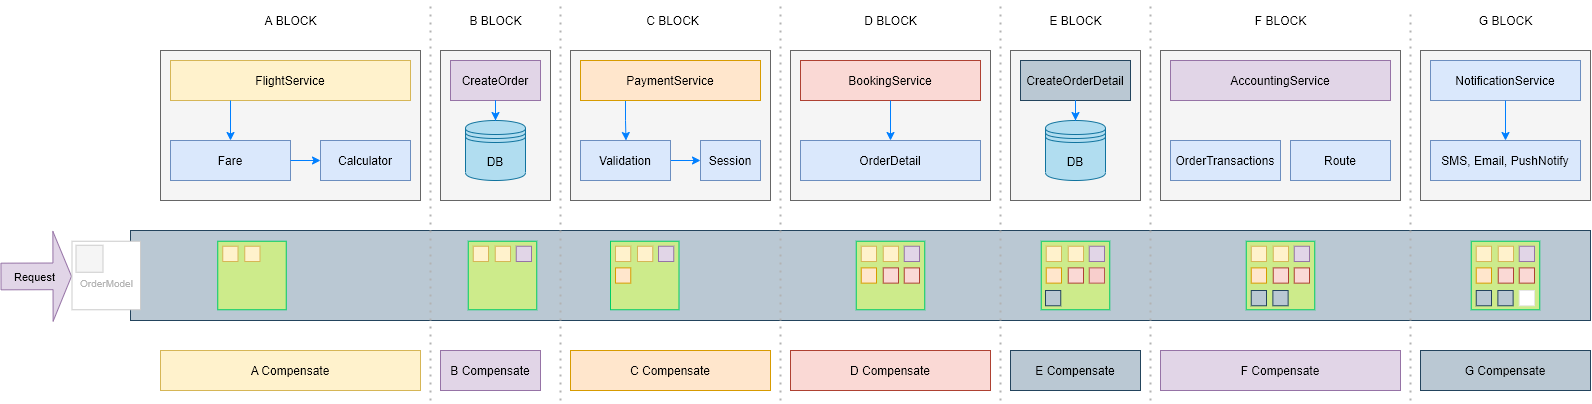

The diagram above was exported from draw.io. Its source (the exported page's mxGraphModel, read from the mxfile embedded in the PNG):
<mxGraphModel dx="2370" dy="1410" grid="1" gridSize="10" guides="1" tooltips="1" connect="1" arrows="1" fold="1" page="1" pageScale="1" pageWidth="1654" pageHeight="1169" math="0" shadow="0">
  <root>
    <mxCell id="0" />
    <mxCell id="1" parent="0" />
    <mxCell id="2" value="" style="group" vertex="1" connectable="0" parent="1">
      <mxGeometry x="80" y="440" width="1590" height="400" as="geometry" />
    </mxCell>
    <mxCell id="3" value="" style="rounded=0;whiteSpace=wrap;html=1;fillColor=#bac8d3;strokeColor=#23445d;" vertex="1" parent="2">
      <mxGeometry x="130" y="230" width="1460" height="90" as="geometry" />
    </mxCell>
    <mxCell id="4" value="" style="rounded=0;whiteSpace=wrap;html=1;fillColor=#f5f5f5;strokeColor=#666666;fontColor=#333333;" vertex="1" parent="2">
      <mxGeometry x="160" y="50" width="260" height="150" as="geometry" />
    </mxCell>
    <mxCell id="5" value="FlightService" style="rounded=0;whiteSpace=wrap;html=1;fillColor=#fff2cc;strokeColor=#d6b656;" vertex="1" parent="2">
      <mxGeometry x="170" y="60" width="240" height="40" as="geometry" />
    </mxCell>
    <mxCell id="6" value="Fare" style="rounded=0;whiteSpace=wrap;html=1;strokeColor=#6c8ebf;fillColor=#dae8fc;" vertex="1" parent="2">
      <mxGeometry x="170" y="140" width="120" height="40" as="geometry" />
    </mxCell>
    <mxCell id="7" style="edgeStyle=orthogonalEdgeStyle;rounded=0;orthogonalLoop=1;jettySize=auto;html=1;entryX=0.5;entryY=0;entryDx=0;entryDy=0;exitX=0.25;exitY=1;exitDx=0;exitDy=0;strokeColor=#007FFF;" edge="1" parent="2" source="5" target="6">
      <mxGeometry as="geometry" />
    </mxCell>
    <mxCell id="8" value="Calculator" style="rounded=0;whiteSpace=wrap;html=1;strokeColor=#6c8ebf;fillColor=#dae8fc;" vertex="1" parent="2">
      <mxGeometry x="320" y="140" width="90" height="40" as="geometry" />
    </mxCell>
    <mxCell id="9" value="" style="edgeStyle=orthogonalEdgeStyle;rounded=0;orthogonalLoop=1;jettySize=auto;html=1;strokeColor=#007FFF;" edge="1" parent="2" source="6" target="8">
      <mxGeometry as="geometry" />
    </mxCell>
    <mxCell id="10" value="" style="shape=flexArrow;endArrow=classic;html=1;endWidth=62.13333333333334;endSize=5.836;width=26.666666666666664;fillColor=#e1d5e7;strokeColor=#9673a6;" edge="1" parent="2">
      <mxGeometry x="41.5" y="113.25" width="50" height="50" as="geometry">
        <mxPoint y="276" as="sourcePoint" />
        <mxPoint x="71.5" y="275.79999999999995" as="targetPoint" />
      </mxGeometry>
    </mxCell>
    <mxCell id="11" value="Request" style="edgeLabel;html=1;align=center;verticalAlign=middle;resizable=0;points=[];labelBackgroundColor=none;" vertex="1" connectable="0" parent="10">
      <mxGeometry relative="1" as="geometry">
        <mxPoint x="-2" as="offset" />
      </mxGeometry>
    </mxCell>
    <mxCell id="12" value="&lt;font style=&quot;font-size: 10px&quot; color=&quot;#b3b3b3&quot;&gt;&lt;br&gt;OrderModel&lt;/font&gt;" style="whiteSpace=wrap;html=1;aspect=fixed;strokeColor=#CCCCCC;" vertex="1" parent="2">
      <mxGeometry x="71.5" y="240.75" width="68.5" height="68.5" as="geometry" />
    </mxCell>
    <mxCell id="13" value="" style="whiteSpace=wrap;html=1;aspect=fixed;fillColor=#f5f5f5;fontColor=#333333;strokeColor=#CCCCCC;" vertex="1" parent="2">
      <mxGeometry x="75.5" y="244.75" width="27" height="27" as="geometry" />
    </mxCell>
    <mxCell id="14" value="" style="rounded=0;whiteSpace=wrap;html=1;fillColor=#f5f5f5;strokeColor=#666666;fontColor=#333333;" vertex="1" parent="2">
      <mxGeometry x="440" y="50" width="110" height="150" as="geometry" />
    </mxCell>
    <mxCell id="15" value="CreateOrder" style="rounded=0;whiteSpace=wrap;html=1;fillColor=#e1d5e7;strokeColor=#9673a6;" vertex="1" parent="2">
      <mxGeometry x="450" y="60" width="90" height="40" as="geometry" />
    </mxCell>
    <mxCell id="16" value="DB" style="shape=datastore;whiteSpace=wrap;html=1;fillColor=#b1ddf0;strokeColor=#10739e;" vertex="1" parent="2">
      <mxGeometry x="465" y="120" width="60" height="60" as="geometry" />
    </mxCell>
    <mxCell id="17" style="edgeStyle=orthogonalEdgeStyle;rounded=0;orthogonalLoop=1;jettySize=auto;html=1;entryX=0.5;entryY=0;entryDx=0;entryDy=0;strokeColor=#007FFF;" edge="1" parent="2" source="15" target="16">
      <mxGeometry as="geometry" />
    </mxCell>
    <mxCell id="18" value="" style="rounded=0;whiteSpace=wrap;html=1;fillColor=#f5f5f5;strokeColor=#666666;fontColor=#333333;" vertex="1" parent="2">
      <mxGeometry x="570" y="50" width="200" height="150" as="geometry" />
    </mxCell>
    <mxCell id="19" style="edgeStyle=orthogonalEdgeStyle;rounded=0;orthogonalLoop=1;jettySize=auto;html=1;strokeColor=#007FFF;exitX=0.25;exitY=1;exitDx=0;exitDy=0;" edge="1" parent="2" source="20">
      <mxGeometry as="geometry">
        <mxPoint x="625.5" y="140" as="targetPoint" />
      </mxGeometry>
    </mxCell>
    <mxCell id="20" value="PaymentService" style="rounded=0;whiteSpace=wrap;html=1;fillColor=#ffe6cc;strokeColor=#d79b00;" vertex="1" parent="2">
      <mxGeometry x="580" y="60" width="180" height="40" as="geometry" />
    </mxCell>
    <mxCell id="21" value="" style="group;fillColor=#cdeb8b;container=0;strokeColor=#00CC66;" vertex="1" connectable="0" parent="2">
      <mxGeometry x="610" y="240.75" width="68.5" height="68.5" as="geometry" />
    </mxCell>
    <mxCell id="22" value="" style="whiteSpace=wrap;html=1;aspect=fixed;fillColor=#fff2cc;strokeColor=#d6b656;" vertex="1" parent="2">
      <mxGeometry x="615" y="245.75" width="15.25" height="15.25" as="geometry" />
    </mxCell>
    <mxCell id="23" value="" style="whiteSpace=wrap;html=1;aspect=fixed;fillColor=#fff2cc;strokeColor=#d6b656;" vertex="1" parent="2">
      <mxGeometry x="637" y="245.75" width="15.25" height="15.25" as="geometry" />
    </mxCell>
    <mxCell id="24" value="" style="whiteSpace=wrap;html=1;aspect=fixed;fillColor=#e1d5e7;strokeColor=#9673a6;" vertex="1" parent="2">
      <mxGeometry x="658" y="245.75" width="15.25" height="15.25" as="geometry" />
    </mxCell>
    <mxCell id="25" value="" style="group;fillColor=#cdeb8b;container=0;strokeColor=#00CC66;" vertex="1" connectable="0" parent="2">
      <mxGeometry x="467.75" y="240.75" width="68.5" height="68.5" as="geometry" />
    </mxCell>
    <mxCell id="26" value="" style="whiteSpace=wrap;html=1;aspect=fixed;fillColor=#fff2cc;strokeColor=#d6b656;" vertex="1" parent="2">
      <mxGeometry x="472.75" y="245.75" width="15.25" height="15.25" as="geometry" />
    </mxCell>
    <mxCell id="27" value="" style="whiteSpace=wrap;html=1;aspect=fixed;fillColor=#fff2cc;strokeColor=#d6b656;" vertex="1" parent="2">
      <mxGeometry x="494.75" y="245.75" width="15.25" height="15.25" as="geometry" />
    </mxCell>
    <mxCell id="28" value="" style="whiteSpace=wrap;html=1;aspect=fixed;fillColor=#e1d5e7;strokeColor=#9673a6;" vertex="1" parent="2">
      <mxGeometry x="515.75" y="245.75" width="15.25" height="15.25" as="geometry" />
    </mxCell>
    <mxCell id="29" value="" style="group;fillColor=#cdeb8b;container=0;strokeColor=#00CC66;" vertex="1" connectable="0" parent="2">
      <mxGeometry x="217.25" y="240.75" width="68.5" height="68.5" as="geometry" />
    </mxCell>
    <mxCell id="30" value="" style="whiteSpace=wrap;html=1;aspect=fixed;fillColor=#fff2cc;strokeColor=#d6b656;" vertex="1" parent="2">
      <mxGeometry x="222.25" y="245.75" width="15.25" height="15.25" as="geometry" />
    </mxCell>
    <mxCell id="31" value="" style="whiteSpace=wrap;html=1;aspect=fixed;fillColor=#fff2cc;strokeColor=#d6b656;" vertex="1" parent="2">
      <mxGeometry x="244.25" y="245.75" width="15.25" height="15.25" as="geometry" />
    </mxCell>
    <mxCell id="32" value="" style="whiteSpace=wrap;html=1;aspect=fixed;fillColor=#ffe6cc;strokeColor=#d79b00;" vertex="1" parent="2">
      <mxGeometry x="615" y="267.38" width="15.25" height="15.25" as="geometry" />
    </mxCell>
    <mxCell id="33" value="Session" style="rounded=0;whiteSpace=wrap;html=1;strokeColor=#6c8ebf;fillColor=#dae8fc;" vertex="1" parent="2">
      <mxGeometry x="700" y="140" width="60" height="40" as="geometry" />
    </mxCell>
    <mxCell id="34" value="" style="edgeStyle=orthogonalEdgeStyle;rounded=0;orthogonalLoop=1;jettySize=auto;html=1;strokeColor=#007FFF;" edge="1" parent="2" source="35" target="33">
      <mxGeometry as="geometry" />
    </mxCell>
    <mxCell id="35" value="Validation" style="rounded=0;whiteSpace=wrap;html=1;strokeColor=#6c8ebf;fillColor=#dae8fc;" vertex="1" parent="2">
      <mxGeometry x="580" y="140" width="90" height="40" as="geometry" />
    </mxCell>
    <mxCell id="36" value="&lt;span&gt;A&amp;nbsp;&lt;/span&gt;Compensate" style="rounded=0;whiteSpace=wrap;html=1;labelBackgroundColor=none;strokeColor=#d6b656;fillColor=#fff2cc;" vertex="1" parent="2">
      <mxGeometry x="160" y="350" width="260" height="40" as="geometry" />
    </mxCell>
    <mxCell id="37" value="&lt;span&gt;B&amp;nbsp;&lt;/span&gt;Compensate" style="rounded=0;whiteSpace=wrap;html=1;labelBackgroundColor=none;strokeColor=#9673a6;fillColor=#e1d5e7;" vertex="1" parent="2">
      <mxGeometry x="440" y="350" width="100" height="40" as="geometry" />
    </mxCell>
    <mxCell id="38" value="C Compensate" style="rounded=0;whiteSpace=wrap;html=1;labelBackgroundColor=none;strokeColor=#d79b00;fillColor=#ffe6cc;" vertex="1" parent="2">
      <mxGeometry x="570" y="350" width="200" height="40" as="geometry" />
    </mxCell>
    <mxCell id="39" value="" style="rounded=0;whiteSpace=wrap;html=1;fillColor=#f5f5f5;strokeColor=#666666;fontColor=#333333;" vertex="1" parent="2">
      <mxGeometry x="790" y="50" width="200" height="150" as="geometry" />
    </mxCell>
    <mxCell id="40" value="BookingService" style="rounded=0;whiteSpace=wrap;html=1;fillColor=#fad9d5;strokeColor=#ae4132;" vertex="1" parent="2">
      <mxGeometry x="800" y="60" width="180" height="40" as="geometry" />
    </mxCell>
    <mxCell id="41" value="OrderDetail" style="rounded=0;whiteSpace=wrap;html=1;strokeColor=#6c8ebf;fillColor=#dae8fc;" vertex="1" parent="2">
      <mxGeometry x="800" y="140" width="180" height="40" as="geometry" />
    </mxCell>
    <mxCell id="42" value="" style="edgeStyle=orthogonalEdgeStyle;rounded=0;orthogonalLoop=1;jettySize=auto;html=1;strokeColor=#007FFF;" edge="1" parent="2" source="40" target="41">
      <mxGeometry as="geometry" />
    </mxCell>
    <mxCell id="43" value="&lt;span&gt;D&amp;nbsp;&lt;/span&gt;Compensate" style="rounded=0;whiteSpace=wrap;html=1;labelBackgroundColor=none;strokeColor=#ae4132;fillColor=#fad9d5;" vertex="1" parent="2">
      <mxGeometry x="790" y="350" width="200" height="40" as="geometry" />
    </mxCell>
    <mxCell id="44" value="" style="group;fillColor=#cdeb8b;container=0;strokeColor=#00CC66;" vertex="1" connectable="0" parent="2">
      <mxGeometry x="855.75" y="240.75" width="68.5" height="68.5" as="geometry" />
    </mxCell>
    <mxCell id="45" value="" style="whiteSpace=wrap;html=1;aspect=fixed;fillColor=#fff2cc;strokeColor=#d6b656;" vertex="1" parent="2">
      <mxGeometry x="860.75" y="245.75" width="15.25" height="15.25" as="geometry" />
    </mxCell>
    <mxCell id="46" value="" style="whiteSpace=wrap;html=1;aspect=fixed;fillColor=#fff2cc;strokeColor=#d6b656;" vertex="1" parent="2">
      <mxGeometry x="882.75" y="245.75" width="15.25" height="15.25" as="geometry" />
    </mxCell>
    <mxCell id="47" value="" style="whiteSpace=wrap;html=1;aspect=fixed;fillColor=#e1d5e7;strokeColor=#9673a6;" vertex="1" parent="2">
      <mxGeometry x="903.75" y="245.75" width="15.25" height="15.25" as="geometry" />
    </mxCell>
    <mxCell id="48" value="" style="whiteSpace=wrap;html=1;aspect=fixed;fillColor=#ffe6cc;strokeColor=#d79b00;" vertex="1" parent="2">
      <mxGeometry x="860.75" y="267.38" width="15.25" height="15.25" as="geometry" />
    </mxCell>
    <mxCell id="49" value="" style="whiteSpace=wrap;html=1;aspect=fixed;fillColor=#fad9d5;strokeColor=#ae4132;" vertex="1" parent="2">
      <mxGeometry x="882.75" y="267.38" width="15.25" height="15.25" as="geometry" />
    </mxCell>
    <mxCell id="50" value="" style="rounded=0;whiteSpace=wrap;html=1;fillColor=#f5f5f5;strokeColor=#666666;fontColor=#333333;" vertex="1" parent="2">
      <mxGeometry x="1010" y="50" width="130" height="150" as="geometry" />
    </mxCell>
    <mxCell id="51" value="CreateOrderDetail" style="rounded=0;whiteSpace=wrap;html=1;fillColor=#bac8d3;strokeColor=#23445d;" vertex="1" parent="2">
      <mxGeometry x="1020" y="60" width="110" height="40" as="geometry" />
    </mxCell>
    <mxCell id="52" value="DB" style="shape=datastore;whiteSpace=wrap;html=1;fillColor=#b1ddf0;strokeColor=#10739e;" vertex="1" parent="2">
      <mxGeometry x="1045" y="120" width="60" height="60" as="geometry" />
    </mxCell>
    <mxCell id="53" style="edgeStyle=orthogonalEdgeStyle;rounded=0;orthogonalLoop=1;jettySize=auto;html=1;entryX=0.5;entryY=0;entryDx=0;entryDy=0;strokeColor=#007FFF;" edge="1" parent="2" source="51" target="52">
      <mxGeometry as="geometry" />
    </mxCell>
    <mxCell id="54" value="&lt;span&gt;E&amp;nbsp;&lt;/span&gt;Compensate" style="rounded=0;whiteSpace=wrap;html=1;labelBackgroundColor=none;strokeColor=#23445d;fillColor=#bac8d3;" vertex="1" parent="2">
      <mxGeometry x="1010" y="350" width="130" height="40" as="geometry" />
    </mxCell>
    <mxCell id="55" value="" style="group;fillColor=#cdeb8b;container=0;strokeColor=#00CC66;" vertex="1" connectable="0" parent="2">
      <mxGeometry x="1040.75" y="240.75" width="68.5" height="68.5" as="geometry" />
    </mxCell>
    <mxCell id="56" value="" style="whiteSpace=wrap;html=1;aspect=fixed;fillColor=#fff2cc;strokeColor=#d6b656;" vertex="1" parent="2">
      <mxGeometry x="1045.75" y="245.75" width="15.25" height="15.25" as="geometry" />
    </mxCell>
    <mxCell id="57" value="" style="whiteSpace=wrap;html=1;aspect=fixed;fillColor=#fff2cc;strokeColor=#d6b656;" vertex="1" parent="2">
      <mxGeometry x="1067.75" y="245.75" width="15.25" height="15.25" as="geometry" />
    </mxCell>
    <mxCell id="58" value="" style="whiteSpace=wrap;html=1;aspect=fixed;fillColor=#e1d5e7;strokeColor=#9673a6;" vertex="1" parent="2">
      <mxGeometry x="1088.75" y="245.75" width="15.25" height="15.25" as="geometry" />
    </mxCell>
    <mxCell id="59" value="" style="whiteSpace=wrap;html=1;aspect=fixed;fillColor=#ffe6cc;strokeColor=#d79b00;" vertex="1" parent="2">
      <mxGeometry x="1045.75" y="267.38" width="15.25" height="15.25" as="geometry" />
    </mxCell>
    <mxCell id="60" value="" style="whiteSpace=wrap;html=1;aspect=fixed;fillColor=#fad9d5;strokeColor=#ae4132;" vertex="1" parent="2">
      <mxGeometry x="1067.75" y="267.38" width="15.25" height="15.25" as="geometry" />
    </mxCell>
    <mxCell id="61" value="" style="whiteSpace=wrap;html=1;aspect=fixed;fillColor=#f8cecc;strokeColor=#b85450;" vertex="1" parent="2">
      <mxGeometry x="1088.75" y="267.38" width="15.25" height="15.25" as="geometry" />
    </mxCell>
    <mxCell id="62" value="" style="rounded=0;whiteSpace=wrap;html=1;fillColor=#f5f5f5;strokeColor=#666666;fontColor=#333333;" vertex="1" parent="2">
      <mxGeometry x="1160" y="50" width="240" height="150" as="geometry" />
    </mxCell>
    <mxCell id="63" value="AccountingService" style="rounded=0;whiteSpace=wrap;html=1;fillColor=#e1d5e7;strokeColor=#9673a6;" vertex="1" parent="2">
      <mxGeometry x="1170" y="60" width="220" height="40" as="geometry" />
    </mxCell>
    <mxCell id="64" value="OrderTransactions" style="rounded=0;whiteSpace=wrap;html=1;strokeColor=#6c8ebf;fillColor=#dae8fc;" vertex="1" parent="2">
      <mxGeometry x="1170" y="140" width="110" height="40" as="geometry" />
    </mxCell>
    <mxCell id="65" value="Route" style="rounded=0;whiteSpace=wrap;html=1;strokeColor=#6c8ebf;fillColor=#dae8fc;" vertex="1" parent="2">
      <mxGeometry x="1290" y="140" width="100" height="40" as="geometry" />
    </mxCell>
    <mxCell id="66" value="" style="group;fillColor=#cdeb8b;container=0;strokeColor=#00CC66;" vertex="1" connectable="0" parent="2">
      <mxGeometry x="1245.75" y="240.76" width="68.5" height="68.5" as="geometry" />
    </mxCell>
    <mxCell id="67" value="" style="whiteSpace=wrap;html=1;aspect=fixed;fillColor=#fff2cc;strokeColor=#d6b656;" vertex="1" parent="2">
      <mxGeometry x="1250.75" y="245.76" width="15.25" height="15.25" as="geometry" />
    </mxCell>
    <mxCell id="68" value="" style="whiteSpace=wrap;html=1;aspect=fixed;fillColor=#fff2cc;strokeColor=#d6b656;" vertex="1" parent="2">
      <mxGeometry x="1272.75" y="245.76" width="15.25" height="15.25" as="geometry" />
    </mxCell>
    <mxCell id="69" value="" style="whiteSpace=wrap;html=1;aspect=fixed;fillColor=#e1d5e7;strokeColor=#9673a6;" vertex="1" parent="2">
      <mxGeometry x="1293.75" y="245.76" width="15.25" height="15.25" as="geometry" />
    </mxCell>
    <mxCell id="70" value="" style="whiteSpace=wrap;html=1;aspect=fixed;fillColor=#ffe6cc;strokeColor=#d79b00;" vertex="1" parent="2">
      <mxGeometry x="1250.75" y="267.39" width="15.25" height="15.25" as="geometry" />
    </mxCell>
    <mxCell id="71" value="" style="whiteSpace=wrap;html=1;aspect=fixed;fillColor=#fad9d5;strokeColor=#ae4132;" vertex="1" parent="2">
      <mxGeometry x="1272.75" y="267.39" width="15.25" height="15.25" as="geometry" />
    </mxCell>
    <mxCell id="72" value="" style="whiteSpace=wrap;html=1;aspect=fixed;fillColor=#fad9d5;strokeColor=#ae4132;" vertex="1" parent="2">
      <mxGeometry x="1293.75" y="267.39" width="15.25" height="15.25" as="geometry" />
    </mxCell>
    <mxCell id="73" value="&lt;span&gt;F&amp;nbsp;&lt;/span&gt;Compensate" style="rounded=0;whiteSpace=wrap;html=1;labelBackgroundColor=none;strokeColor=#9673a6;fillColor=#e1d5e7;" vertex="1" parent="2">
      <mxGeometry x="1160" y="350" width="240" height="40" as="geometry" />
    </mxCell>
    <mxCell id="74" value="" style="rounded=0;whiteSpace=wrap;html=1;fillColor=#f5f5f5;strokeColor=#666666;fontColor=#333333;" vertex="1" parent="2">
      <mxGeometry x="1420" y="50" width="170" height="150" as="geometry" />
    </mxCell>
    <mxCell id="75" value="NotificationService" style="rounded=0;whiteSpace=wrap;html=1;fillColor=#dae8fc;strokeColor=#6c8ebf;" vertex="1" parent="2">
      <mxGeometry x="1430" y="60" width="150" height="40" as="geometry" />
    </mxCell>
    <mxCell id="76" value="SMS, Email, PushNotify" style="rounded=0;whiteSpace=wrap;html=1;strokeColor=#6c8ebf;fillColor=#dae8fc;" vertex="1" parent="2">
      <mxGeometry x="1430" y="140" width="150" height="40" as="geometry" />
    </mxCell>
    <mxCell id="77" value="" style="edgeStyle=orthogonalEdgeStyle;rounded=0;orthogonalLoop=1;jettySize=auto;html=1;strokeColor=#007FFF;" edge="1" parent="2" source="75" target="76">
      <mxGeometry as="geometry" />
    </mxCell>
    <mxCell id="78" value="" style="group;fillColor=#cdeb8b;container=0;strokeColor=#00CC66;" vertex="1" connectable="0" parent="2">
      <mxGeometry x="1470.75" y="240.76" width="68.5" height="68.5" as="geometry" />
    </mxCell>
    <mxCell id="79" value="" style="whiteSpace=wrap;html=1;aspect=fixed;fillColor=#fff2cc;strokeColor=#d6b656;" vertex="1" parent="2">
      <mxGeometry x="1475.75" y="245.76" width="15.25" height="15.25" as="geometry" />
    </mxCell>
    <mxCell id="80" value="" style="whiteSpace=wrap;html=1;aspect=fixed;fillColor=#fff2cc;strokeColor=#d6b656;" vertex="1" parent="2">
      <mxGeometry x="1497.75" y="245.76" width="15.25" height="15.25" as="geometry" />
    </mxCell>
    <mxCell id="81" value="" style="whiteSpace=wrap;html=1;aspect=fixed;fillColor=#e1d5e7;strokeColor=#9673a6;" vertex="1" parent="2">
      <mxGeometry x="1518.75" y="245.76" width="15.25" height="15.25" as="geometry" />
    </mxCell>
    <mxCell id="82" value="" style="whiteSpace=wrap;html=1;aspect=fixed;fillColor=#ffe6cc;strokeColor=#d79b00;" vertex="1" parent="2">
      <mxGeometry x="1475.75" y="267.39" width="15.25" height="15.25" as="geometry" />
    </mxCell>
    <mxCell id="83" value="" style="whiteSpace=wrap;html=1;aspect=fixed;fillColor=#fad9d5;strokeColor=#ae4132;" vertex="1" parent="2">
      <mxGeometry x="1497.75" y="267.39" width="15.25" height="15.25" as="geometry" />
    </mxCell>
    <mxCell id="84" value="" style="whiteSpace=wrap;html=1;aspect=fixed;fillColor=#fad9d5;strokeColor=#ae4132;" vertex="1" parent="2">
      <mxGeometry x="1518.75" y="267.39" width="15.25" height="15.25" as="geometry" />
    </mxCell>
    <mxCell id="85" value="&lt;span&gt;G&amp;nbsp;&lt;/span&gt;Compensate" style="rounded=0;whiteSpace=wrap;html=1;labelBackgroundColor=none;strokeColor=#23445d;fillColor=#bac8d3;" vertex="1" parent="2">
      <mxGeometry x="1420" y="350" width="170" height="40" as="geometry" />
    </mxCell>
    <mxCell id="86" value="" style="endArrow=none;dashed=1;html=1;dashPattern=1 3;strokeWidth=2;rounded=1;strokeColor=#B3B3B3;" edge="1" parent="2">
      <mxGeometry width="50" height="50" as="geometry">
        <mxPoint x="430" y="400" as="sourcePoint" />
        <mxPoint x="430" as="targetPoint" />
      </mxGeometry>
    </mxCell>
    <mxCell id="87" value="A BLOCK" style="text;html=1;strokeColor=none;fillColor=none;align=center;verticalAlign=middle;whiteSpace=wrap;rounded=0;labelBackgroundColor=none;" vertex="1" parent="2">
      <mxGeometry x="257.5" y="10" width="65" height="20" as="geometry" />
    </mxCell>
    <mxCell id="88" value="" style="endArrow=none;dashed=1;html=1;dashPattern=1 3;strokeWidth=2;rounded=1;strokeColor=#B3B3B3;" edge="1" parent="2">
      <mxGeometry width="50" height="50" as="geometry">
        <mxPoint x="560" y="400" as="sourcePoint" />
        <mxPoint x="560" as="targetPoint" />
      </mxGeometry>
    </mxCell>
    <mxCell id="89" value="B BLOCK" style="text;html=1;strokeColor=none;fillColor=none;align=center;verticalAlign=middle;whiteSpace=wrap;rounded=0;labelBackgroundColor=none;" vertex="1" parent="2">
      <mxGeometry x="462.75" y="10" width="65" height="20" as="geometry" />
    </mxCell>
    <mxCell id="90" value="C BLOCK" style="text;html=1;strokeColor=none;fillColor=none;align=center;verticalAlign=middle;whiteSpace=wrap;rounded=0;labelBackgroundColor=none;" vertex="1" parent="2">
      <mxGeometry x="640" y="10" width="65" height="20" as="geometry" />
    </mxCell>
    <mxCell id="91" value="" style="endArrow=none;dashed=1;html=1;dashPattern=1 3;strokeWidth=2;rounded=1;strokeColor=#B3B3B3;" edge="1" parent="2">
      <mxGeometry width="50" height="50" as="geometry">
        <mxPoint x="780" y="400" as="sourcePoint" />
        <mxPoint x="780" as="targetPoint" />
      </mxGeometry>
    </mxCell>
    <mxCell id="92" value="" style="endArrow=none;dashed=1;html=1;dashPattern=1 3;strokeWidth=2;rounded=1;strokeColor=#B3B3B3;" edge="1" parent="2">
      <mxGeometry width="50" height="50" as="geometry">
        <mxPoint x="1000" y="400" as="sourcePoint" />
        <mxPoint x="1000" as="targetPoint" />
      </mxGeometry>
    </mxCell>
    <mxCell id="93" value="" style="endArrow=none;dashed=1;html=1;dashPattern=1 3;strokeWidth=2;rounded=1;strokeColor=#B3B3B3;" edge="1" parent="2">
      <mxGeometry width="50" height="50" as="geometry">
        <mxPoint x="1410" y="400" as="sourcePoint" />
        <mxPoint x="1410" y="10" as="targetPoint" />
      </mxGeometry>
    </mxCell>
    <mxCell id="94" value="" style="whiteSpace=wrap;html=1;aspect=fixed;fillColor=#bac8d3;strokeColor=#23445d;" vertex="1" parent="2">
      <mxGeometry x="1250.75" y="290" width="15.25" height="15.25" as="geometry" />
    </mxCell>
    <mxCell id="95" value="" style="whiteSpace=wrap;html=1;aspect=fixed;fillColor=#bac8d3;strokeColor=#23445d;" vertex="1" parent="2">
      <mxGeometry x="1272.38" y="290" width="15.25" height="15.25" as="geometry" />
    </mxCell>
    <mxCell id="96" value="" style="whiteSpace=wrap;html=1;aspect=fixed;fillColor=#bac8d3;strokeColor=#23445d;" vertex="1" parent="2">
      <mxGeometry x="1475.75" y="290" width="15.25" height="15.25" as="geometry" />
    </mxCell>
    <mxCell id="97" value="" style="whiteSpace=wrap;html=1;aspect=fixed;fillColor=#bac8d3;strokeColor=#23445d;" vertex="1" parent="2">
      <mxGeometry x="1497.38" y="290" width="15.25" height="15.25" as="geometry" />
    </mxCell>
    <mxCell id="98" value="" style="whiteSpace=wrap;html=1;aspect=fixed;fillColor=#fad9d5;strokeColor=#ae4132;" vertex="1" parent="2">
      <mxGeometry x="903.75" y="267.39" width="15.25" height="15.25" as="geometry" />
    </mxCell>
    <mxCell id="99" value="" style="whiteSpace=wrap;html=1;aspect=fixed;fillColor=#bac8d3;strokeColor=#23445d;" vertex="1" parent="2">
      <mxGeometry x="1045" y="290" width="15.25" height="15.25" as="geometry" />
    </mxCell>
    <mxCell id="100" value="" style="endArrow=none;dashed=1;html=1;dashPattern=1 3;strokeWidth=2;rounded=1;strokeColor=#B3B3B3;" edge="1" parent="2">
      <mxGeometry width="50" height="50" as="geometry">
        <mxPoint x="1150" y="400" as="sourcePoint" />
        <mxPoint x="1150" as="targetPoint" />
      </mxGeometry>
    </mxCell>
    <mxCell id="101" value="" style="whiteSpace=wrap;html=1;aspect=fixed;strokeColor=#E6E6E6;" vertex="1" parent="2">
      <mxGeometry x="1518.75" y="290" width="15.25" height="15.25" as="geometry" />
    </mxCell>
    <mxCell id="102" value="D BLOCK" style="text;html=1;strokeColor=none;fillColor=none;align=center;verticalAlign=middle;whiteSpace=wrap;rounded=0;labelBackgroundColor=none;" vertex="1" parent="2">
      <mxGeometry x="857.5" y="10" width="65" height="20" as="geometry" />
    </mxCell>
    <mxCell id="103" value="E BLOCK" style="text;html=1;strokeColor=none;fillColor=none;align=center;verticalAlign=middle;whiteSpace=wrap;rounded=0;labelBackgroundColor=none;" vertex="1" parent="2">
      <mxGeometry x="1042.5" y="10" width="65" height="20" as="geometry" />
    </mxCell>
    <mxCell id="104" value="F BLOCK" style="text;html=1;strokeColor=none;fillColor=none;align=center;verticalAlign=middle;whiteSpace=wrap;rounded=0;labelBackgroundColor=none;" vertex="1" parent="2">
      <mxGeometry x="1247.87" y="10" width="65" height="20" as="geometry" />
    </mxCell>
    <mxCell id="105" value="G BLOCK" style="text;html=1;strokeColor=none;fillColor=none;align=center;verticalAlign=middle;whiteSpace=wrap;rounded=0;labelBackgroundColor=none;" vertex="1" parent="2">
      <mxGeometry x="1472.5" y="10" width="65" height="20" as="geometry" />
    </mxCell>
  </root>
</mxGraphModel>